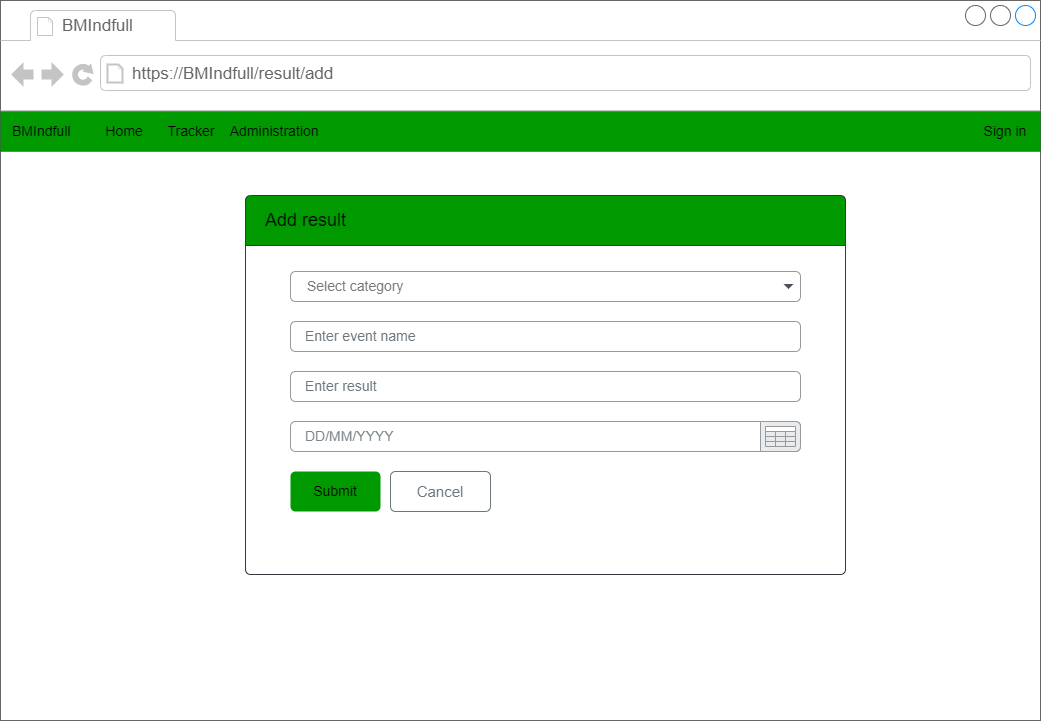

The diagram above was exported from draw.io. Its source (the exported page's mxGraphModel, read from the mxfile embedded in the PNG):
<mxGraphModel dx="1422" dy="786" grid="1" gridSize="10" guides="1" tooltips="1" connect="1" arrows="1" fold="1" page="1" pageScale="1" pageWidth="1169" pageHeight="827" math="0" shadow="0">
  <root>
    <mxCell id="II0pF7c0GgBtFvnVGjyI-0" />
    <mxCell id="II0pF7c0GgBtFvnVGjyI-1" parent="II0pF7c0GgBtFvnVGjyI-0" />
    <mxCell id="II0pF7c0GgBtFvnVGjyI-3" value="" style="strokeWidth=1;shadow=0;dashed=0;align=center;html=1;shape=mxgraph.mockup.containers.browserWindow;rSize=0;strokeColor=#666666;strokeColor2=#008cff;strokeColor3=#c4c4c4;mainText=,;recursiveResize=0;fontColor=#FFFFFF;container=0;" parent="II0pF7c0GgBtFvnVGjyI-1" vertex="1">
      <mxGeometry x="40" y="39" width="1040" height="720" as="geometry" />
    </mxCell>
    <mxCell id="II0pF7c0GgBtFvnVGjyI-12" value="Already done? Are you absolutely sure? Come back soon ..." style="text;html=1;strokeColor=none;fillColor=none;align=left;verticalAlign=middle;whiteSpace=wrap;rounded=0;fontSize=14;fontColor=#32383E;container=0;" parent="II0pF7c0GgBtFvnVGjyI-1" vertex="1">
      <mxGeometry x="320" y="310" width="520" height="40" as="geometry" />
    </mxCell>
    <mxCell id="II0pF7c0GgBtFvnVGjyI-4" value="BMIndfull" style="strokeWidth=1;shadow=0;dashed=0;align=center;html=1;shape=mxgraph.mockup.containers.anchor;fontSize=17;fontColor=#666666;align=left;container=0;" parent="II0pF7c0GgBtFvnVGjyI-1" vertex="1">
      <mxGeometry x="100" y="52" width="110" height="26" as="geometry" />
    </mxCell>
    <mxCell id="II0pF7c0GgBtFvnVGjyI-5" value="https://BMIndfull/result/add" style="strokeWidth=1;shadow=0;dashed=0;align=center;html=1;shape=mxgraph.mockup.containers.anchor;rSize=0;fontSize=17;fontColor=#666666;align=left;container=0;" parent="II0pF7c0GgBtFvnVGjyI-1" vertex="1">
      <mxGeometry x="170" y="100" width="250" height="26" as="geometry" />
    </mxCell>
    <mxCell id="II0pF7c0GgBtFvnVGjyI-6" value="&lt;font color=&quot;#ffffff&quot; style=&quot;font-size: 14px&quot;&gt;Improvly&amp;nbsp; &amp;nbsp; &amp;nbsp; &amp;nbsp; &amp;nbsp; Home&lt;/font&gt;" style="rounded=0;whiteSpace=wrap;html=1;fillColor=#32383E;strokeColor=none;align=left;spacingLeft=10;spacingRight=10;container=0;" parent="II0pF7c0GgBtFvnVGjyI-1" vertex="1">
      <mxGeometry x="40" y="150" width="1040" height="40" as="geometry" />
    </mxCell>
    <mxCell id="II0pF7c0GgBtFvnVGjyI-7" value="Sign in" style="text;html=1;strokeColor=none;fillColor=none;align=center;verticalAlign=middle;whiteSpace=wrap;rounded=0;fontColor=#FFFFFF;fontSize=14;container=0;" parent="II0pF7c0GgBtFvnVGjyI-1" vertex="1">
      <mxGeometry x="1010" y="155" width="70" height="30" as="geometry" />
    </mxCell>
    <mxCell id="II0pF7c0GgBtFvnVGjyI-8" value="" style="html=1;shadow=0;dashed=0;shape=mxgraph.bootstrap.rrect;rSize=5;strokeColor=#32383E;html=1;whiteSpace=wrap;fillColor=#FFFFFF;fontColor=#212529;verticalAlign=bottom;align=left;spacing=20;spacingBottom=0;fontSize=14;container=0;" parent="II0pF7c0GgBtFvnVGjyI-1" vertex="1">
      <mxGeometry x="285" y="237" width="600" height="376" as="geometry" />
    </mxCell>
    <mxCell id="II0pF7c0GgBtFvnVGjyI-9" value="&lt;font color=&quot;#000000&quot;&gt;Add result&lt;/font&gt;" style="html=1;shadow=0;dashed=0;shape=mxgraph.bootstrap.topButton;rSize=5;perimeter=none;whiteSpace=wrap;fillColor=#009900;strokeColor=#32383E;fontColor=#212529;resizeWidth=1;fontSize=18;align=left;spacing=20;container=0;" parent="II0pF7c0GgBtFvnVGjyI-1" vertex="1">
      <mxGeometry x="285" y="234" width="600" height="50" as="geometry" />
    </mxCell>
    <mxCell id="4HWkGUO1pfB6CI6gl6EF-0" value="Select category" style="html=1;shadow=0;dashed=0;shape=mxgraph.bootstrap.rrect;rSize=5;strokeColor=#999999;strokeWidth=1;fillColor=#ffffff;fontColor=#777777;whiteSpace=wrap;align=left;verticalAlign=middle;fontStyle=0;fontSize=14;spacingRight=0;spacing=17;" parent="II0pF7c0GgBtFvnVGjyI-1" vertex="1">
      <mxGeometry x="330" y="310" width="510" height="30" as="geometry" />
    </mxCell>
    <mxCell id="4HWkGUO1pfB6CI6gl6EF-1" value="" style="shape=triangle;direction=south;fillColor=#495057;strokeColor=none;perimeter=none;fontSize=14;fontColor=#32383E;" parent="4HWkGUO1pfB6CI6gl6EF-0" vertex="1">
      <mxGeometry x="1" y="0.5" width="10" height="5" relative="1" as="geometry">
        <mxPoint x="-17" y="-2.5" as="offset" />
      </mxGeometry>
    </mxCell>
    <mxCell id="zkjtdtP7xAgjbTc65YfO-0" value="Enter event name" style="html=1;shadow=0;dashed=0;shape=mxgraph.bootstrap.rrect;rSize=5;fillColor=none;strokeColor=#999999;align=left;spacing=15;fontSize=14;fontColor=#6C767D;" parent="II0pF7c0GgBtFvnVGjyI-1" vertex="1">
      <mxGeometry x="330" y="360" width="510" height="30" as="geometry" />
    </mxCell>
    <mxCell id="zkjtdtP7xAgjbTc65YfO-1" value="Enter result" style="html=1;shadow=0;dashed=0;shape=mxgraph.bootstrap.rrect;rSize=5;fillColor=none;strokeColor=#999999;align=left;spacing=15;fontSize=14;fontColor=#6C767D;" parent="II0pF7c0GgBtFvnVGjyI-1" vertex="1">
      <mxGeometry x="330" y="410" width="510" height="30" as="geometry" />
    </mxCell>
    <mxCell id="zkjtdtP7xAgjbTc65YfO-9" value="DD/MM/YYYY" style="html=1;shadow=0;dashed=0;shape=mxgraph.bootstrap.rrect;rSize=5;strokeColor=#999999;html=1;whiteSpace=wrap;fillColor=#FFFFFF;fontColor=#7D868C;align=left;spacing=15;spacingLeft=0;fontSize=14;" parent="II0pF7c0GgBtFvnVGjyI-1" vertex="1">
      <mxGeometry x="330" y="460" width="510" height="30" as="geometry" />
    </mxCell>
    <mxCell id="zkjtdtP7xAgjbTc65YfO-11" value="" style="html=1;shadow=0;dashed=0;shape=mxgraph.bootstrap.rightButton;strokeColor=inherit;gradientColor=inherit;fontColor=inherit;fillColor=#E9ECEF;rSize=5;perimeter=none;whiteSpace=wrap;resizeHeight=1;fontSize=14;" parent="zkjtdtP7xAgjbTc65YfO-9" vertex="1">
      <mxGeometry x="1" width="40" height="30" relative="1" as="geometry">
        <mxPoint x="-40" as="offset" />
      </mxGeometry>
    </mxCell>
    <mxCell id="zkjtdtP7xAgjbTc65YfO-14" value="" style="shape=table;html=1;whiteSpace=wrap;startSize=5;container=1;collapsible=0;childLayout=tableLayout;fontSize=14;fontColor=#32383E;strokeColor=#999999;fillColor=#FFFFFF;" parent="II0pF7c0GgBtFvnVGjyI-1" vertex="1">
      <mxGeometry x="805" y="465" width="30" height="20" as="geometry" />
    </mxCell>
    <mxCell id="zkjtdtP7xAgjbTc65YfO-15" value="" style="shape=tableRow;horizontal=0;startSize=0;swimlaneHead=0;swimlaneBody=0;top=0;left=0;bottom=0;right=0;collapsible=0;dropTarget=0;fillColor=none;points=[[0,0.5],[1,0.5]];portConstraint=eastwest;fontSize=14;fontColor=#32383E;strokeColor=#999999;" parent="zkjtdtP7xAgjbTc65YfO-14" vertex="1">
      <mxGeometry y="5" width="30" height="5" as="geometry" />
    </mxCell>
    <mxCell id="zkjtdtP7xAgjbTc65YfO-16" value="" style="shape=partialRectangle;html=1;whiteSpace=wrap;connectable=0;fillColor=none;top=0;left=0;bottom=0;right=0;overflow=hidden;fontSize=14;fontColor=#32383E;strokeColor=#999999;" parent="zkjtdtP7xAgjbTc65YfO-15" vertex="1">
      <mxGeometry width="10" height="5" as="geometry">
        <mxRectangle width="10" height="5" as="alternateBounds" />
      </mxGeometry>
    </mxCell>
    <mxCell id="zkjtdtP7xAgjbTc65YfO-17" value="" style="shape=partialRectangle;html=1;whiteSpace=wrap;connectable=0;fillColor=none;top=0;left=0;bottom=0;right=0;overflow=hidden;fontSize=14;fontColor=#32383E;strokeColor=#999999;" parent="zkjtdtP7xAgjbTc65YfO-15" vertex="1">
      <mxGeometry x="10" width="10" height="5" as="geometry">
        <mxRectangle width="10" height="5" as="alternateBounds" />
      </mxGeometry>
    </mxCell>
    <mxCell id="zkjtdtP7xAgjbTc65YfO-18" value="" style="shape=partialRectangle;html=1;whiteSpace=wrap;connectable=0;fillColor=none;top=0;left=0;bottom=0;right=0;overflow=hidden;fontSize=14;fontColor=#32383E;strokeColor=#999999;" parent="zkjtdtP7xAgjbTc65YfO-15" vertex="1">
      <mxGeometry x="20" width="10" height="5" as="geometry">
        <mxRectangle width="10" height="5" as="alternateBounds" />
      </mxGeometry>
    </mxCell>
    <mxCell id="zkjtdtP7xAgjbTc65YfO-19" value="" style="shape=tableRow;horizontal=0;startSize=0;swimlaneHead=0;swimlaneBody=0;top=0;left=0;bottom=0;right=0;collapsible=0;dropTarget=0;fillColor=none;points=[[0,0.5],[1,0.5]];portConstraint=eastwest;fontSize=14;fontColor=#32383E;strokeColor=#999999;" parent="zkjtdtP7xAgjbTc65YfO-14" vertex="1">
      <mxGeometry y="10" width="30" height="5" as="geometry" />
    </mxCell>
    <mxCell id="zkjtdtP7xAgjbTc65YfO-20" value="" style="shape=partialRectangle;html=1;whiteSpace=wrap;connectable=0;fillColor=none;top=0;left=0;bottom=0;right=0;overflow=hidden;fontSize=14;fontColor=#32383E;strokeColor=#999999;" parent="zkjtdtP7xAgjbTc65YfO-19" vertex="1">
      <mxGeometry width="10" height="5" as="geometry">
        <mxRectangle width="10" height="5" as="alternateBounds" />
      </mxGeometry>
    </mxCell>
    <mxCell id="zkjtdtP7xAgjbTc65YfO-21" value="" style="shape=partialRectangle;html=1;whiteSpace=wrap;connectable=0;fillColor=none;top=0;left=0;bottom=0;right=0;overflow=hidden;fontSize=14;fontColor=#32383E;strokeColor=#999999;" parent="zkjtdtP7xAgjbTc65YfO-19" vertex="1">
      <mxGeometry x="10" width="10" height="5" as="geometry">
        <mxRectangle width="10" height="5" as="alternateBounds" />
      </mxGeometry>
    </mxCell>
    <mxCell id="zkjtdtP7xAgjbTc65YfO-22" value="" style="shape=partialRectangle;html=1;whiteSpace=wrap;connectable=0;fillColor=none;top=0;left=0;bottom=0;right=0;overflow=hidden;fontSize=14;fontColor=#32383E;strokeColor=#999999;" parent="zkjtdtP7xAgjbTc65YfO-19" vertex="1">
      <mxGeometry x="20" width="10" height="5" as="geometry">
        <mxRectangle width="10" height="5" as="alternateBounds" />
      </mxGeometry>
    </mxCell>
    <mxCell id="zkjtdtP7xAgjbTc65YfO-23" value="" style="shape=tableRow;horizontal=0;startSize=0;swimlaneHead=0;swimlaneBody=0;top=0;left=0;bottom=0;right=0;collapsible=0;dropTarget=0;fillColor=none;points=[[0,0.5],[1,0.5]];portConstraint=eastwest;fontSize=14;fontColor=#32383E;strokeColor=#999999;" parent="zkjtdtP7xAgjbTc65YfO-14" vertex="1">
      <mxGeometry y="15" width="30" height="5" as="geometry" />
    </mxCell>
    <mxCell id="zkjtdtP7xAgjbTc65YfO-24" value="" style="shape=partialRectangle;html=1;whiteSpace=wrap;connectable=0;fillColor=none;top=0;left=0;bottom=0;right=0;overflow=hidden;fontSize=14;fontColor=#32383E;strokeColor=#999999;" parent="zkjtdtP7xAgjbTc65YfO-23" vertex="1">
      <mxGeometry width="10" height="5" as="geometry">
        <mxRectangle width="10" height="5" as="alternateBounds" />
      </mxGeometry>
    </mxCell>
    <mxCell id="zkjtdtP7xAgjbTc65YfO-25" value="" style="shape=partialRectangle;html=1;whiteSpace=wrap;connectable=0;fillColor=none;top=0;left=0;bottom=0;right=0;overflow=hidden;fontSize=14;fontColor=#32383E;strokeColor=#999999;" parent="zkjtdtP7xAgjbTc65YfO-23" vertex="1">
      <mxGeometry x="10" width="10" height="5" as="geometry">
        <mxRectangle width="10" height="5" as="alternateBounds" />
      </mxGeometry>
    </mxCell>
    <mxCell id="zkjtdtP7xAgjbTc65YfO-26" value="" style="shape=partialRectangle;html=1;whiteSpace=wrap;connectable=0;fillColor=none;top=0;left=0;bottom=0;right=0;overflow=hidden;pointerEvents=1;fontSize=14;fontColor=#32383E;strokeColor=#999999;" parent="zkjtdtP7xAgjbTc65YfO-23" vertex="1">
      <mxGeometry x="20" width="10" height="5" as="geometry">
        <mxRectangle width="10" height="5" as="alternateBounds" />
      </mxGeometry>
    </mxCell>
    <mxCell id="zkjtdtP7xAgjbTc65YfO-29" value="Cancel" style="html=1;shadow=0;dashed=0;shape=mxgraph.bootstrap.rrect;rSize=5;strokeColor=#6C767D;strokeWidth=1;fillColor=none;fontColor=#6C767D;whiteSpace=wrap;align=center;verticalAlign=middle;spacingLeft=0;fontStyle=0;fontSize=15;spacing=5;" parent="II0pF7c0GgBtFvnVGjyI-1" vertex="1">
      <mxGeometry x="430" y="510" width="100" height="40" as="geometry" />
    </mxCell>
    <mxCell id="Xb5H3oidkBHa89gqVjw1-0" value="&lt;font color=&quot;#000000&quot;&gt;Submit&lt;/font&gt;" style="html=1;shadow=0;dashed=0;shape=mxgraph.bootstrap.rrect;rSize=5;strokeColor=none;strokeWidth=1;fillColor=#009900;fontColor=#FFFFFF;whiteSpace=wrap;align=center;verticalAlign=middle;spacingLeft=0;fontStyle=0;fontSize=14;spacing=5;" parent="II0pF7c0GgBtFvnVGjyI-1" vertex="1">
      <mxGeometry x="330" y="510" width="90" height="40" as="geometry" />
    </mxCell>
    <mxCell id="w5mCHWHbraM9thSVRdeo-0" value="BMIndfull&amp;nbsp;&lt;span style=&quot;white-space: pre;&quot;&gt;&#09;&lt;/span&gt;Home&amp;nbsp;&lt;span style=&quot;white-space: pre;&quot;&gt;&#09;&lt;/span&gt;Tracker&lt;span style=&quot;white-space: pre;&quot;&gt;&#09;&lt;/span&gt;Administration" style="rounded=0;whiteSpace=wrap;html=1;fillColor=#009900;strokeColor=none;align=left;spacingLeft=10;spacingRight=10;fontSize=14;" parent="II0pF7c0GgBtFvnVGjyI-1" vertex="1">
      <mxGeometry x="40" y="150" width="1040" height="40" as="geometry" />
    </mxCell>
    <mxCell id="4Dsgsh-yVnux1qtKMG5w-0" value="&lt;font color=&quot;#000000&quot;&gt;Sign in&lt;/font&gt;" style="text;html=1;strokeColor=none;fillColor=none;align=center;verticalAlign=middle;whiteSpace=wrap;rounded=0;fontColor=#FFFFFF;fontSize=14;" parent="II0pF7c0GgBtFvnVGjyI-1" vertex="1">
      <mxGeometry x="1010" y="155" width="70" height="30" as="geometry" />
    </mxCell>
  </root>
</mxGraphModel>